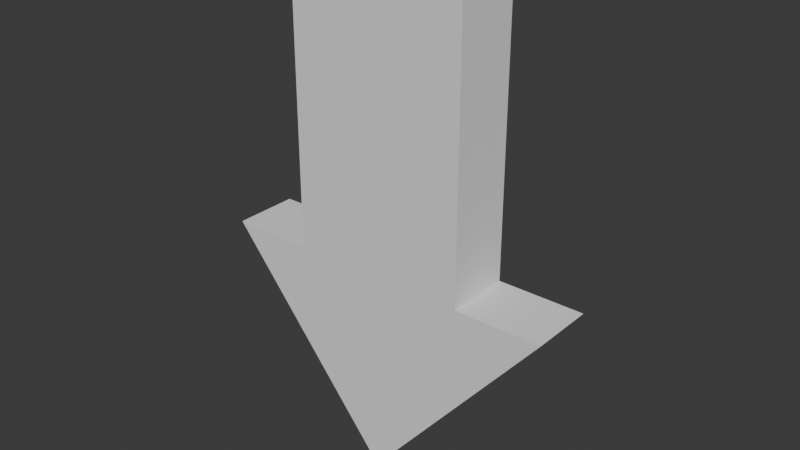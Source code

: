 # Source: arrow.blend  (saved by Blender 4.2.66; exported with 4.5.12 LTS)
import bpy
from mathutils import Matrix  # noqa: F401  (used for matrix-valued properties, if any)

bpy.ops.wm.read_factory_settings(use_empty=True)
scene = bpy.context.scene
scene.name = 'Scene'

# ---- collections
col_collection = bpy.data.collections.new('Collection'); scene.collection.children.link(col_collection)

# ---- world
world_world = bpy.data.worlds.new('World'); scene.world = world_world
world_world.use_nodes = True; world_world.node_tree.nodes.clear()
_N = world_world.node_tree.nodes; _L = world_world.node_tree.links
n0 = _N.new('ShaderNodeOutputWorld'); n0.name = 'World Output'; n0.location = (300, 300)
n1 = _N.new('ShaderNodeBackground'); n1.name = 'Background'; n1.location = (10, 300)
n1.inputs[0].default_value = (0.05088, 0.05088, 0.05088, 1.0)
_L.new(n1.outputs[0], n0.inputs[0])
n0.is_active_output = True
world_world.color = (0.05088, 0.05088, 0.05088)
world_world.sun_shadow_jitter_overblur = 0.0

# ---- meshes
me_cube_001 = bpy.data.meshes.new('Cube.001')
me_cube_001.from_pydata([(-0.25, -0.09186, -0.4074), (-0.25, -0.09186, 0.4074), (-0.25, 0.09186, -0.4074), (-0.25, 0.09186, 0.4074), (0.25, -0.09186, -0.4074), (0.25, -0.09186, 0.4074), (0.25, 0.09186, -0.4074), (0.25, 0.09186, 0.4074), (0.0, 0.09186, -0.9982), (0.0, -0.09186, -0.9982), (0.4927, -0.09186, -0.4074), (0.4927, 0.09186, -0.4074), (-0.4847, 0.09186, -0.4074), (-0.4847, -0.09186, -0.4074)], [], [(0, 1, 3, 2), (2, 3, 7, 6), (6, 7, 5, 4), (4, 5, 1, 0), (4, 0, 9), (7, 3, 1, 5), (2, 6, 8), (9, 0, 13), (9, 8, 11, 10), (4, 9, 10), (6, 4, 10, 11), (8, 6, 11), (8, 9, 13, 12), (2, 8, 12), (0, 2, 12, 13)])
_uv = me_cube_001.uv_layers.new(name='UVMap')
_uv.uv.foreach_set('vector', [0.375, 0.0, 0.625, 0.0, 0.625, 0.25, 0.375, 0.25, 0.375, 0.25, 0.625, 0.25, 0.625, 0.5, 0.375, 0.5, 0.375, 0.5, 0.625, 0.5, 0.625, 0.75, 0.375, 0.75, 0.375, 0.75, 0.625, 0.75, 0.625, 1.0, 0.375, 1.0, 0.375, 0.75, 0.375, 1.0, 0.375, 0.75, 0.625, 0.5, 0.875, 0.5, 0.875, 0.75, 0.625, 0.75, 0.375, 0.25, 0.375, 0.5, 0.375, 0.25, 0.375, 1.0, 0.375, 1.0, 0.375, 1.0, 0.375, 0.75, 0.375, 0.5, 0.375, 0.5, 0.375, 0.75, 0.375, 0.75, 0.375, 0.75, 0.375, 0.75, 0.375, 0.5, 0.375, 0.75, 0.375, 0.75, 0.375, 0.5, 0.375, 0.5, 0.375, 0.5, 0.375, 0.5, 0.125, 0.5, 0.125, 0.75, 0.125, 0.75, 0.125, 0.5, 0.375, 0.25, 0.375, 0.25, 0.375, 0.25, 0.375, 0.0, 0.375, 0.25, 0.375, 0.25, 0.375, 0.0])
me_cube_001.update()

# ---- objects
ob_cube = bpy.data.objects.new('Cube', me_cube_001)

# ---- transforms, parenting, visibility, modifiers, constraints
ob_cube.location = (0.0, 0.0, 0.0)

# ---- collection membership
col_collection.objects.link(ob_cube)

# ---- scene / render settings (as saved in the file)
scene.frame_start = 1; scene.frame_end = 250; scene.frame_set(1)
scene.render.engine = 'BLENDER_EEVEE_NEXT'
bpy.context.view_layer.update()

# ---- added for rendering (the .blend has no active camera and no usable light): camera, sun
cam_auto = bpy.data.cameras.new('AutoCamera')
cam_auto.lens = 50.0
cam_auto.sensor_width = 36.0
cam_auto.clip_end = 1000.0
ob_auto_camera = bpy.data.objects.new('AutoCamera', cam_auto)
scene.collection.objects.link(ob_auto_camera)
ob_auto_camera.location = (1.59709, -1.91176, 0.979105)
ob_auto_camera.rotation_euler = (1.09748, -7.21219e-08, 0.694738)
scene.camera = ob_auto_camera
light_auto_sun = bpy.data.lights.new('AutoSun', 'SUN')
light_auto_sun.energy = 3.0
light_auto_sun.angle = 0.0523599
ob_auto_sun = bpy.data.objects.new('AutoSun', light_auto_sun)
scene.collection.objects.link(ob_auto_sun)
ob_auto_sun.rotation_euler = (0.872665, 0.174533, 0.523599)
bpy.context.view_layer.update()
